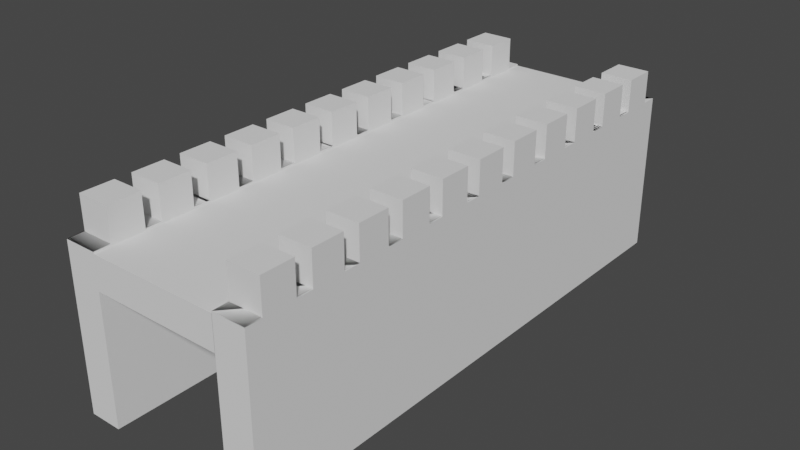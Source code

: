 # Source: CastleLoss_01.blend  (saved by Blender 2.83.19; exported with 4.5.12 LTS)
import bpy
from mathutils import Matrix  # noqa: F401  (used for matrix-valued properties, if any)

bpy.ops.wm.read_factory_settings(use_empty=True)
scene = bpy.context.scene
scene.name = 'Scene'

# ---- collections
col_collection = bpy.data.collections.new('Collection'); scene.collection.children.link(col_collection)

# ---- world
world_world = bpy.data.worlds.new('World'); scene.world = world_world
world_world.use_nodes = True; world_world.node_tree.nodes.clear()
_N = world_world.node_tree.nodes; _L = world_world.node_tree.links
n0 = _N.new('ShaderNodeOutputWorld'); n0.name = 'World Output'; n0.location = (300, 300)
n1 = _N.new('ShaderNodeBackground'); n1.name = 'Background'; n1.location = (10, 300)
n1.inputs[0].default_value = (0.05088, 0.05088, 0.05088, 1.0)
_L.new(n1.outputs[0], n0.inputs[0])
n0.is_active_output = True
world_world.color = (0.05088, 0.05088, 0.05088)
world_world.use_sun_shadow = False
world_world.sun_shadow_jitter_overblur = 0.0

# ---- meshes
me_cube_001 = bpy.data.meshes.new('Cube.001')
me_cube_001.from_pydata([(-9.0, 17.0, -5.0), (-9.0, -17.0, 5.0), (-9.0, -17.0, -5.0), (-11.0, 17.0, 5.0), (-11.0, 17.0, -5.0), (-11.0, -17.0, 5.0), (-11.0, -17.0, -5.0), (-9.0, 17.0, 5.0), (-9.0, 17.0, -5.0), (-9.0, -17.0, 5.0), (-9.0, -17.0, -5.0), (-11.0, 17.0, 5.0), (-11.0, 17.0, -5.0), (-11.0, -17.0, -5.0), (-11.0, -17.0, -5.0), (-9.0, 17.0, 5.0), (-9.0, -17.0, 5.0), (-9.0, -17.0, -5.0), (-11.0, 17.0, 5.0), (-11.0, 17.0, -5.0), (-11.0, -17.0, 5.0), (-9.0, 17.0, 5.0), (-9.0, -17.0, 5.0), (-9.0, -17.0, -5.0), (-11.0, 17.0, 5.0), (-11.0, 17.0, -5.0), (-11.0, -17.0, 5.0), (-11.0, -17.0, -5.0), (-9.0, 17.0, 5.0), (-9.0, -17.0, 5.0), (-9.0, -17.0, -5.0), (-11.0, 17.0, 5.0), (-11.0, 17.0, -5.0), (-11.0, -17.0, 5.0), (1.0, 17.0, -5.0), (1.0, -17.0, 5.0), (1.0, -17.0, -5.0), (-1.0, 17.0, 5.0), (-1.0, 17.0, -5.0), (-1.0, -17.0, 5.0), (-1.0, -17.0, -5.0), (1.0, 17.0, 5.0), (1.0, 17.0, -5.0), (1.0, -17.0, 5.0), (1.0, -17.0, -5.0), (-1.0, 17.0, 5.0), (-1.0, 17.0, -5.0), (-1.0, -17.0, -5.0), (-1.0, -17.0, -5.0), (1.0, 17.0, 5.0), (1.0, -17.0, 5.0), (1.0, -17.0, -5.0), (-1.0, 17.0, 5.0), (-1.0, 17.0, -5.0), (-1.0, -17.0, 5.0), (1.0, 17.0, 5.0), (1.0, -17.0, 5.0), (1.0, -17.0, -5.0), (-1.0, 17.0, 5.0), (-1.0, 17.0, -5.0), (-1.0, -17.0, 5.0), (-1.0, -17.0, -5.0), (1.0, 17.0, 5.0), (1.0, -17.0, 5.0), (1.0, -17.0, -5.0), (-1.0, 17.0, 5.0), (-1.0, 17.0, -5.0), (-1.0, -17.0, 5.0), (1.0, 10.0, 7.0), (1.0, 10.0, 5.0), (1.0, 8.0, 7.0), (1.0, 8.0, 5.0), (-1.0, 10.0, 7.0), (-1.0, 10.0, 5.0), (-1.0, 8.0, 7.0), (-1.0, 8.0, 5.0), (-1.012, 17.0, 4.9), (-8.998, -17.0, 4.9), (-1.012, -17.0, 4.9), (-8.998, 17.0, 2.9), (-1.012, 17.0, 2.9), (-8.998, -17.0, 2.9), (-1.012, -17.0, 2.9), (-8.998, 17.0, 4.9), (-1.012, 17.0, 4.9), (-8.998, -17.0, 4.9), (-1.012, -17.0, 4.9), (-8.998, 17.0, 2.9), (-1.012, 17.0, 2.9), (-1.012, -17.0, 2.9), (-1.012, -17.0, 2.9), (-8.998, 17.0, 4.9), (-8.998, -17.0, 4.9), (-1.012, -17.0, 4.9), (-8.998, 17.0, 2.9), (-1.012, 17.0, 2.9), (-8.998, -17.0, 2.9), (-8.998, 17.0, 4.9), (-8.998, -17.0, 4.9), (-1.012, -17.0, 4.9), (-8.998, 17.0, 2.9), (-1.012, 17.0, 2.9), (-8.998, -17.0, 2.9), (-1.012, -17.0, 2.9), (-8.998, 17.0, 4.9), (-8.998, -17.0, 4.9), (-1.012, -17.0, 4.9), (-8.998, 17.0, 2.9), (-1.012, 17.0, 2.9), (-8.998, -17.0, 2.9), (1.0, 13.0, 7.0), (1.0, 13.0, 5.0), (1.0, 11.0, 7.0), (1.0, 11.0, 5.0), (-1.0, 13.0, 7.0), (-1.0, 13.0, 5.0), (-1.0, 11.0, 7.0), (-1.0, 11.0, 5.0), (1.0, 4.0, 7.0), (1.0, 4.0, 5.0), (1.0, 2.0, 7.0), (1.0, 2.0, 5.0), (-1.0, 4.0, 7.0), (-1.0, 4.0, 5.0), (-1.0, 2.0, 7.0), (-1.0, 2.0, 5.0), (1.0, 7.0, 7.0), (1.0, 7.0, 5.0), (1.0, 5.0, 7.0), (1.0, 5.0, 5.0), (-1.0, 7.0, 7.0), (-1.0, 7.0, 5.0), (-1.0, 5.0, 7.0), (-1.0, 5.0, 5.0), (1.0, -2.0, 7.0), (1.0, -2.0, 5.0), (1.0, -4.0, 7.0), (1.0, -4.0, 5.0), (-1.0, -2.0, 7.0), (-1.0, -2.0, 5.0), (-1.0, -4.0, 7.0), (-1.0, -4.0, 5.0), (1.0, 1.0, 7.0), (1.0, 1.0, 5.0), (1.0, -1.0, 7.0), (1.0, -1.0, 5.0), (-1.0, 1.0, 7.0), (-1.0, 1.0, 5.0), (-1.0, -1.0, 7.0), (-1.0, -1.0, 5.0), (1.0, -8.0, 7.0), (1.0, -8.0, 5.0), (1.0, -10.0, 7.0), (1.0, -10.0, 5.0), (-1.0, -8.0, 7.0), (-1.0, -8.0, 5.0), (-1.0, -10.0, 7.0), (-1.0, -10.0, 5.0), (1.0, -5.0, 7.0), (1.0, -5.0, 5.0), (1.0, -7.0, 7.0), (1.0, -7.0, 5.0), (-1.0, -5.0, 7.0), (-1.0, -5.0, 5.0), (-1.0, -7.0, 7.0), (-1.0, -7.0, 5.0), (1.0, -11.0, 7.0), (1.0, -11.0, 5.0), (1.0, -13.0, 7.0), (1.0, -13.0, 5.0), (-1.0, -11.0, 7.0), (-1.0, -11.0, 5.0), (-1.0, -13.0, 7.0), (-1.0, -13.0, 5.0), (1.0, -14.0, 7.0), (1.0, -14.0, 5.0), (1.0, -16.0, 7.0), (1.0, -16.0, 5.0), (-1.0, -14.0, 7.0), (-1.0, -14.0, 5.0), (-1.0, -16.0, 7.0), (-1.0, -16.0, 5.0), (1.0, 16.0, 7.0), (1.0, 16.0, 5.0), (1.0, 14.0, 7.0), (1.0, 14.0, 5.0), (-1.0, 16.0, 7.0), (-1.0, 16.0, 5.0), (-1.0, 14.0, 7.0), (-1.0, 14.0, 5.0), (-9.0, 10.0, 7.0), (-9.0, 10.0, 5.0), (-9.0, 8.0, 7.0), (-9.0, 8.0, 5.0), (-11.0, 10.0, 7.0), (-11.0, 10.0, 5.0), (-11.0, 8.0, 7.0), (-11.0, 8.0, 5.0), (-9.0, 13.0, 7.0), (-9.0, 13.0, 5.0), (-9.0, 11.0, 7.0), (-9.0, 11.0, 5.0), (-11.0, 13.0, 7.0), (-11.0, 13.0, 5.0), (-11.0, 11.0, 7.0), (-11.0, 11.0, 5.0), (-9.0, 7.0, 7.0), (-9.0, 7.0, 5.0), (-9.0, 5.0, 7.0), (-9.0, 5.0, 5.0), (-11.0, 7.0, 7.0), (-11.0, 7.0, 5.0), (-11.0, 5.0, 7.0), (-11.0, 5.0, 5.0), (-9.0, 4.0, 7.0), (-9.0, 4.0, 5.0), (-9.0, 2.0, 7.0), (-9.0, 2.0, 5.0), (-11.0, 4.0, 7.0), (-11.0, 4.0, 5.0), (-11.0, 2.0, 7.0), (-11.0, 2.0, 5.0), (-9.0, 1.0, 7.0), (-9.0, 1.0, 5.0), (-9.0, -1.0, 7.0), (-9.0, -1.0, 5.0), (-11.0, 1.0, 7.0), (-11.0, 1.0, 5.0), (-11.0, -1.0, 7.0), (-11.0, -1.0, 5.0), (-9.0, -2.0, 7.0), (-9.0, -2.0, 5.0), (-9.0, -4.0, 7.0), (-9.0, -4.0, 5.0), (-11.0, -2.0, 7.0), (-11.0, -2.0, 5.0), (-11.0, -4.0, 7.0), (-11.0, -4.0, 5.0), (-9.0, -5.0, 7.0), (-9.0, -5.0, 5.0), (-9.0, -7.0, 7.0), (-9.0, -7.0, 5.0), (-11.0, -5.0, 7.0), (-11.0, -5.0, 5.0), (-11.0, -7.0, 7.0), (-11.0, -7.0, 5.0), (-9.0, -8.0, 7.0), (-9.0, -8.0, 5.0), (-9.0, -10.0, 7.0), (-9.0, -10.0, 5.0), (-11.0, -8.0, 7.0), (-11.0, -8.0, 5.0), (-11.0, -10.0, 7.0), (-11.0, -10.0, 5.0), (-9.0, -14.0, 7.0), (-9.0, -14.0, 5.0), (-9.0, -16.0, 7.0), (-9.0, -16.0, 5.0), (-11.0, -14.0, 7.0), (-11.0, -14.0, 5.0), (-11.0, -16.0, 7.0), (-11.0, -16.0, 5.0), (-9.0, -11.0, 7.0), (-9.0, -11.0, 5.0), (-9.0, -13.0, 7.0), (-9.0, -13.0, 5.0), (-11.0, -11.0, 7.0), (-11.0, -11.0, 5.0), (-11.0, -13.0, 7.0), (-11.0, -13.0, 5.0), (-9.0, 16.0, 7.0), (-9.0, 16.0, 5.0), (-9.0, 14.0, 7.0), (-9.0, 14.0, 5.0), (-11.0, 16.0, 7.0), (-11.0, 16.0, 5.0), (-11.0, 14.0, 7.0), (-11.0, 14.0, 5.0)], [], [(2, 1, 5, 6), (6, 5, 3, 4), (4, 0, 2, 6), (21, 24, 31, 28), (8, 7, 9, 10), (12, 11, 7, 8), (15, 16, 20, 18), (20, 16, 22, 26), (16, 17, 23, 22), (15, 18, 24, 21), (16, 15, 21, 22), (18, 19, 25, 24), (18, 20, 26, 24), (28, 31, 33, 29), (22, 21, 28, 29), (24, 26, 33, 31), (22, 23, 30, 29), (24, 25, 32, 31), (26, 22, 29, 33), (36, 35, 39, 40), (40, 39, 37, 38), (38, 34, 36, 40), (55, 58, 65, 62), (42, 41, 43, 44), (46, 45, 41, 42), (49, 50, 54, 52), (54, 50, 56, 60), (50, 51, 57, 56), (49, 52, 58, 55), (50, 49, 55, 56), (52, 53, 59, 58), (52, 54, 60, 58), (62, 65, 67, 63), (56, 55, 62, 63), (58, 60, 67, 65), (56, 57, 64, 63), (58, 59, 66, 65), (60, 56, 63, 67), (68, 72, 74, 70), (71, 70, 74, 75), (75, 74, 72, 73), (69, 68, 70, 71), (73, 72, 68, 69), (78, 77, 81, 82), (82, 81, 79, 80), (97, 100, 107, 104), (84, 83, 85, 86), (88, 87, 83, 84), (96, 92, 98, 102), (92, 93, 99, 98), (91, 94, 100, 97), (92, 91, 97, 98), (94, 95, 101, 100), (94, 96, 102, 100), (98, 97, 104, 105), (100, 102, 109, 107), (98, 99, 106, 105), (100, 101, 108, 107), (102, 98, 105, 109), (110, 114, 116, 112), (113, 112, 116, 117), (117, 116, 114, 115), (115, 111, 113, 117), (111, 110, 112, 113), (115, 114, 110, 111), (118, 122, 124, 120), (121, 120, 124, 125), (125, 124, 122, 123), (119, 118, 120, 121), (123, 122, 118, 119), (126, 130, 132, 128), (129, 128, 132, 133), (133, 132, 130, 131), (131, 127, 129, 133), (127, 126, 128, 129), (131, 130, 126, 127), (134, 138, 140, 136), (137, 136, 140, 141), (141, 140, 138, 139), (135, 134, 136, 137), (139, 138, 134, 135), (142, 146, 148, 144), (145, 144, 148, 149), (149, 148, 146, 147), (143, 142, 144, 145), (147, 146, 142, 143), (150, 154, 156, 152), (153, 152, 156, 157), (157, 156, 154, 155), (151, 150, 152, 153), (155, 154, 150, 151), (158, 162, 164, 160), (161, 160, 164, 165), (165, 164, 162, 163), (159, 158, 160, 161), (163, 162, 158, 159), (166, 170, 172, 168), (169, 168, 172, 173), (173, 172, 170, 171), (167, 166, 168, 169), (171, 170, 166, 167), (174, 178, 180, 176), (177, 176, 180, 181), (181, 180, 178, 179), (175, 174, 176, 177), (179, 178, 174, 175), (182, 186, 188, 184), (185, 184, 188, 189), (189, 188, 186, 187), (187, 183, 185, 189), (183, 182, 184, 185), (187, 186, 182, 183), (190, 194, 196, 192), (193, 192, 196, 197), (197, 196, 194, 195), (191, 190, 192, 193), (195, 194, 190, 191), (198, 202, 204, 200), (201, 200, 204, 205), (205, 204, 202, 203), (203, 199, 201, 205), (199, 198, 200, 201), (203, 202, 198, 199), (206, 210, 212, 208), (209, 208, 212, 213), (213, 212, 210, 211), (211, 207, 209, 213), (207, 206, 208, 209), (211, 210, 206, 207), (214, 218, 220, 216), (217, 216, 220, 221), (221, 220, 218, 219), (215, 214, 216, 217), (219, 218, 214, 215), (222, 226, 228, 224), (225, 224, 228, 229), (229, 228, 226, 227), (223, 222, 224, 225), (227, 226, 222, 223), (230, 234, 236, 232), (233, 232, 236, 237), (237, 236, 234, 235), (231, 230, 232, 233), (235, 234, 230, 231), (238, 242, 244, 240), (241, 240, 244, 245), (245, 244, 242, 243), (239, 238, 240, 241), (243, 242, 238, 239), (246, 250, 252, 248), (249, 248, 252, 253), (253, 252, 250, 251), (247, 246, 248, 249), (251, 250, 246, 247), (254, 258, 260, 256), (257, 256, 260, 261), (261, 260, 258, 259), (255, 254, 256, 257), (259, 258, 254, 255), (262, 266, 268, 264), (265, 264, 268, 269), (269, 268, 266, 267), (263, 262, 264, 265), (267, 266, 262, 263), (270, 274, 276, 272), (273, 272, 276, 277), (277, 276, 274, 275), (275, 271, 273, 277), (271, 270, 272, 273), (275, 274, 270, 271)])
me_cube_001.polygons.foreach_set('use_smooth', [True] * 170)
me_cube_001.polygons.foreach_set('material_index', [0, 0, 0, 0, 0, 0, 0, 0, 0, 0, 0, 0, 0, 0, 0, 0, 0, 0, 0, 1, 1, 1, 1, 1, 1, 1, 1, 1, 1, 1, 1, 1, 1, 1, 1, 1, 1, 1, 2, 2, 2, 2, 2, 3, 3, 3, 3, 3, 3, 3, 3, 3, 3, 3, 3, 3, 3, 3, 3, 4, 4, 4, 4, 4, 4, 5, 5, 5, 5, 5, 6, 6, 6, 6, 6, 6, 7, 7, 7, 7, 7, 8, 8, 8, 8, 8, 9, 9, 9, 9, 9, 10, 10, 10, 10, 10, 11, 11, 11, 11, 11, 12, 12, 12, 12, 12, 13, 13, 13, 13, 13, 13, 14, 14, 14, 14, 14, 15, 15, 15, 15, 15, 15, 16, 16, 16, 16, 16, 16, 17, 17, 17, 17, 17, 18, 18, 18, 18, 18, 19, 19, 19, 19, 19, 20, 20, 20, 20, 20, 21, 21, 21, 21, 21, 22, 22, 22, 22, 22, 23, 23, 23, 23, 23, 24, 24, 24, 24, 24, 24])
_k = set([(2, 6), (4, 6), (5, 6), (7, 8), (15, 16), (15, 18), (16, 20), (18, 20), (36, 40), (38, 40), (39, 40), (41, 42), (49, 50), (49, 52), (50, 54), (52, 54), (68, 69), (68, 70), (68, 72), (70, 71), (70, 74), (72, 73), (72, 74), (74, 75), (81, 82), (83, 84), (110, 111), (110, 112), (110, 114), (111, 113), (111, 115), (112, 113), (112, 116), (113, 117), (114, 115), (114, 116), (115, 117), (116, 117), (118, 119), (118, 120), (118, 122), (120, 121), (120, 124), (122, 123), (122, 124), (124, 125), (126, 127), (126, 128), (126, 130), (127, 129), (127, 131), (128, 129), (128, 132), (129, 133), (130, 131), (130, 132), (131, 133), (132, 133), (134, 135), (134, 136), (134, 138), (136, 137), (136, 140), (138, 139), (138, 140), (140, 141), (142, 143), (142, 144), (142, 146), (144, 145), (144, 148), (146, 147), (146, 148), (148, 149), (150, 151), (150, 152), (150, 154), (152, 153), (152, 156), (154, 155), (154, 156), (156, 157), (158, 159), (158, 160), (158, 162), (160, 161), (160, 164), (162, 163), (162, 164), (164, 165), (166, 167), (166, 168), (166, 170), (168, 169), (168, 172), (170, 171), (170, 172), (172, 173), (174, 175), (174, 176), (174, 178), (176, 177), (176, 180), (178, 179), (178, 180), (180, 181), (182, 183), (182, 184), (182, 186), (183, 185), (183, 187), (184, 185), (184, 188), (185, 189), (186, 187), (186, 188), (187, 189), (188, 189), (190, 191), (190, 192), (190, 194), (192, 193), (192, 196), (194, 195), (194, 196), (196, 197), (198, 199), (198, 200), (198, 202), (199, 201), (199, 203), (200, 201), (200, 204), (201, 205), (202, 203), (202, 204), (203, 205), (204, 205), (206, 207), (206, 208), (206, 210), (207, 209), (207, 211), (208, 209), (208, 212), (209, 213), (210, 211), (210, 212), (211, 213), (212, 213), (214, 215), (214, 216), (214, 218), (216, 217), (216, 220), (218, 219), (218, 220), (220, 221), (222, 223), (222, 224), (222, 226), (224, 225), (224, 228), (226, 227), (226, 228), (228, 229), (230, 231), (230, 232), (230, 234), (232, 233), (232, 236), (234, 235), (234, 236), (236, 237), (238, 239), (238, 240), (238, 242), (240, 241), (240, 244), (242, 243), (242, 244), (244, 245), (246, 247), (246, 248), (246, 250), (248, 249), (248, 252), (250, 251), (250, 252), (252, 253), (254, 255), (254, 256), (254, 258), (256, 257), (256, 260), (258, 259), (258, 260), (260, 261), (262, 263), (262, 264), (262, 266), (264, 265), (264, 268), (266, 267), (266, 268), (268, 269), (270, 271), (270, 272), (270, 274), (271, 273), (271, 275), (272, 273), (272, 276), (273, 277), (274, 275), (274, 276), (275, 277), (276, 277)])
me_cube_001.attributes.new('sharp_edge', 'BOOLEAN', 'EDGE').data.foreach_set('value', [ (min(e.vertices), max(e.vertices)) in _k for e in me_cube_001.edges])
_uv = me_cube_001.uv_layers.new(name='UVMap')
_uv.uv.foreach_set('vector', [0.375, 0.75, 0.625, 0.75, 0.625, 1.0, 0.375, 1.0, 0.375, 0.0, 0.625, 0.0, 0.625, 0.25, 0.375, 0.25, 0.125, 0.5, 0.375, 0.5, 0.375, 0.75, 0.125, 0.75, 0.625, 0.5, 0.875, 0.5, 0.875, 0.5, 0.625, 0.5, 0.375, 0.5, 0.625, 0.5, 0.625, 0.75, 0.375, 0.75, 0.375, 0.25, 0.625, 0.25, 0.625, 0.5, 0.375, 0.5, 0.625, 0.5, 0.625, 0.75, 0.875, 0.75, 0.875, 0.5, 0.875, 0.75, 0.625, 0.75, 0.625, 0.75, 0.875, 0.75, 0.0, 0.0, 0.0, 0.0, 0.0, 0.0, 0.0, 0.0, 0.625, 0.5, 0.875, 0.5, 0.875, 0.5, 0.625, 0.5, 0.625, 0.75, 0.625, 0.5, 0.625, 0.5, 0.625, 0.75, 0.0, 0.0, 0.0, 0.0, 0.0, 0.0, 0.0, 0.0, 0.875, 0.5, 0.875, 0.75, 0.875, 0.75, 0.875, 0.5, 0.625, 0.5, 0.875, 0.5, 0.875, 0.75, 0.625, 0.75, 0.625, 0.75, 0.625, 0.5, 0.625, 0.5, 0.625, 0.75, 0.875, 0.5, 0.875, 0.75, 0.875, 0.75, 0.875, 0.5, 0.0, 0.0, 0.0, 0.0, 0.0, 0.0, 0.0, 0.0, 0.0, 0.0, 0.0, 0.0, 0.0, 0.0, 0.0, 0.0, 0.875, 0.75, 0.625, 0.75, 0.625, 0.75, 0.875, 0.75, 0.375, 0.75, 0.625, 0.75, 0.625, 1.0, 0.375, 1.0, 0.375, 0.0, 0.625, 0.0, 0.625, 0.25, 0.375, 0.25, 0.125, 0.5, 0.375, 0.5, 0.375, 0.75, 0.125, 0.75, 0.625, 0.5, 0.875, 0.5, 0.875, 0.5, 0.625, 0.5, 0.375, 0.5, 0.625, 0.5, 0.625, 0.75, 0.375, 0.75, 0.375, 0.25, 0.625, 0.25, 0.625, 0.5, 0.375, 0.5, 0.625, 0.5, 0.625, 0.75, 0.875, 0.75, 0.875, 0.5, 0.875, 0.75, 0.625, 0.75, 0.625, 0.75, 0.875, 0.75, 0.0, 0.0, 0.0, 0.0, 0.0, 0.0, 0.0, 0.0, 0.625, 0.5, 0.875, 0.5, 0.875, 0.5, 0.625, 0.5, 0.625, 0.75, 0.625, 0.5, 0.625, 0.5, 0.625, 0.75, 0.0, 0.0, 0.0, 0.0, 0.0, 0.0, 0.0, 0.0, 0.875, 0.5, 0.875, 0.75, 0.875, 0.75, 0.875, 0.5, 0.625, 0.5, 0.875, 0.5, 0.875, 0.75, 0.625, 0.75, 0.625, 0.75, 0.625, 0.5, 0.625, 0.5, 0.625, 0.75, 0.875, 0.5, 0.875, 0.75, 0.875, 0.75, 0.875, 0.5, 0.0, 0.0, 0.0, 0.0, 0.0, 0.0, 0.0, 0.0, 0.0, 0.0, 0.0, 0.0, 0.0, 0.0, 0.0, 0.0, 0.875, 0.75, 0.625, 0.75, 0.625, 0.75, 0.875, 0.75, 0.625, 0.5, 0.875, 0.5, 0.875, 0.75, 0.625, 0.75, 0.375, 0.75, 0.625, 0.75, 0.625, 1.0, 0.375, 1.0, 0.375, 0.0, 0.625, 0.0, 0.625, 0.25, 0.375, 0.25, 0.375, 0.5, 0.625, 0.5, 0.625, 0.75, 0.375, 0.75, 0.375, 0.25, 0.625, 0.25, 0.625, 0.5, 0.375, 0.5, 0.375, 0.75, 0.625, 0.75, 0.625, 1.0, 0.375, 1.0, 0.375, 0.0, 0.625, 0.0, 0.625, 0.25, 0.375, 0.25, 0.625, 0.5, 0.875, 0.5, 0.875, 0.5, 0.625, 0.5, 0.375, 0.5, 0.625, 0.5, 0.625, 0.75, 0.375, 0.75, 0.375, 0.25, 0.625, 0.25, 0.625, 0.5, 0.375, 0.5, 0.875, 0.75, 0.625, 0.75, 0.625, 0.75, 0.875, 0.75, 0.0, 0.0, 0.0, 0.0, 0.0, 0.0, 0.0, 0.0, 0.625, 0.5, 0.875, 0.5, 0.875, 0.5, 0.625, 0.5, 0.625, 0.75, 0.625, 0.5, 0.625, 0.5, 0.625, 0.75, 0.0, 0.0, 0.0, 0.0, 0.0, 0.0, 0.0, 0.0, 0.875, 0.5, 0.875, 0.75, 0.875, 0.75, 0.875, 0.5, 0.625, 0.75, 0.625, 0.5, 0.625, 0.5, 0.625, 0.75, 0.875, 0.5, 0.875, 0.75, 0.875, 0.75, 0.875, 0.5, 0.0, 0.0, 0.0, 0.0, 0.0, 0.0, 0.0, 0.0, 0.0, 0.0, 0.0, 0.0, 0.0, 0.0, 0.0, 0.0, 0.875, 0.75, 0.625, 0.75, 0.625, 0.75, 0.875, 0.75, 0.625, 0.5, 0.875, 0.5, 0.875, 0.75, 0.625, 0.75, 0.375, 0.75, 0.625, 0.75, 0.625, 1.0, 0.375, 1.0, 0.375, 0.0, 0.625, 0.0, 0.625, 0.25, 0.375, 0.25, 0.125, 0.5, 0.375, 0.5, 0.375, 0.75, 0.125, 0.75, 0.375, 0.5, 0.625, 0.5, 0.625, 0.75, 0.375, 0.75, 0.375, 0.25, 0.625, 0.25, 0.625, 0.5, 0.375, 0.5, 0.625, 0.5, 0.875, 0.5, 0.875, 0.75, 0.625, 0.75, 0.375, 0.75, 0.625, 0.75, 0.625, 1.0, 0.375, 1.0, 0.375, 0.0, 0.625, 0.0, 0.625, 0.25, 0.375, 0.25, 0.375, 0.5, 0.625, 0.5, 0.625, 0.75, 0.375, 0.75, 0.375, 0.25, 0.625, 0.25, 0.625, 0.5, 0.375, 0.5, 0.625, 0.5, 0.875, 0.5, 0.875, 0.75, 0.625, 0.75, 0.375, 0.75, 0.625, 0.75, 0.625, 1.0, 0.375, 1.0, 0.375, 0.0, 0.625, 0.0, 0.625, 0.25, 0.375, 0.25, 0.125, 0.5, 0.375, 0.5, 0.375, 0.75, 0.125, 0.75, 0.375, 0.5, 0.625, 0.5, 0.625, 0.75, 0.375, 0.75, 0.375, 0.25, 0.625, 0.25, 0.625, 0.5, 0.375, 0.5, 0.625, 0.5, 0.875, 0.5, 0.875, 0.75, 0.625, 0.75, 0.375, 0.75, 0.625, 0.75, 0.625, 1.0, 0.375, 1.0, 0.375, 0.0, 0.625, 0.0, 0.625, 0.25, 0.375, 0.25, 0.375, 0.5, 0.625, 0.5, 0.625, 0.75, 0.375, 0.75, 0.375, 0.25, 0.625, 0.25, 0.625, 0.5, 0.375, 0.5, 0.625, 0.5, 0.875, 0.5, 0.875, 0.75, 0.625, 0.75, 0.375, 0.75, 0.625, 0.75, 0.625, 1.0, 0.375, 1.0, 0.375, 0.0, 0.625, 0.0, 0.625, 0.25, 0.375, 0.25, 0.375, 0.5, 0.625, 0.5, 0.625, 0.75, 0.375, 0.75, 0.375, 0.25, 0.625, 0.25, 0.625, 0.5, 0.375, 0.5, 0.625, 0.5, 0.875, 0.5, 0.875, 0.75, 0.625, 0.75, 0.375, 0.75, 0.625, 0.75, 0.625, 1.0, 0.375, 1.0, 0.375, 0.0, 0.625, 0.0, 0.625, 0.25, 0.375, 0.25, 0.375, 0.5, 0.625, 0.5, 0.625, 0.75, 0.375, 0.75, 0.375, 0.25, 0.625, 0.25, 0.625, 0.5, 0.375, 0.5, 0.625, 0.5, 0.875, 0.5, 0.875, 0.75, 0.625, 0.75, 0.375, 0.75, 0.625, 0.75, 0.625, 1.0, 0.375, 1.0, 0.375, 0.0, 0.625, 0.0, 0.625, 0.25, 0.375, 0.25, 0.375, 0.5, 0.625, 0.5, 0.625, 0.75, 0.375, 0.75, 0.375, 0.25, 0.625, 0.25, 0.625, 0.5, 0.375, 0.5, 0.625, 0.5, 0.875, 0.5, 0.875, 0.75, 0.625, 0.75, 0.375, 0.75, 0.625, 0.75, 0.625, 1.0, 0.375, 1.0, 0.375, 0.0, 0.625, 0.0, 0.625, 0.25, 0.375, 0.25, 0.375, 0.5, 0.625, 0.5, 0.625, 0.75, 0.375, 0.75, 0.375, 0.25, 0.625, 0.25, 0.625, 0.5, 0.375, 0.5, 0.625, 0.5, 0.875, 0.5, 0.875, 0.75, 0.625, 0.75, 0.375, 0.75, 0.625, 0.75, 0.625, 1.0, 0.375, 1.0, 0.375, 0.0, 0.625, 0.0, 0.625, 0.25, 0.375, 0.25, 0.375, 0.5, 0.625, 0.5, 0.625, 0.75, 0.375, 0.75, 0.375, 0.25, 0.625, 0.25, 0.625, 0.5, 0.375, 0.5, 0.625, 0.5, 0.875, 0.5, 0.875, 0.75, 0.625, 0.75, 0.375, 0.75, 0.625, 0.75, 0.625, 1.0, 0.375, 1.0, 0.375, 0.0, 0.625, 0.0, 0.625, 0.25, 0.375, 0.25, 0.125, 0.5, 0.375, 0.5, 0.375, 0.75, 0.125, 0.75, 0.375, 0.5, 0.625, 0.5, 0.625, 0.75, 0.375, 0.75, 0.375, 0.25, 0.625, 0.25, 0.625, 0.5, 0.375, 0.5, 0.625, 0.5, 0.875, 0.5, 0.875, 0.75, 0.625, 0.75, 0.375, 0.75, 0.625, 0.75, 0.625, 1.0, 0.375, 1.0, 0.375, 0.0, 0.625, 0.0, 0.625, 0.25, 0.375, 0.25, 0.375, 0.5, 0.625, 0.5, 0.625, 0.75, 0.375, 0.75, 0.375, 0.25, 0.625, 0.25, 0.625, 0.5, 0.375, 0.5, 0.625, 0.5, 0.875, 0.5, 0.875, 0.75, 0.625, 0.75, 0.375, 0.75, 0.625, 0.75, 0.625, 1.0, 0.375, 1.0, 0.375, 0.0, 0.625, 0.0, 0.625, 0.25, 0.375, 0.25, 0.125, 0.5, 0.375, 0.5, 0.375, 0.75, 0.125, 0.75, 0.375, 0.5, 0.625, 0.5, 0.625, 0.75, 0.375, 0.75, 0.375, 0.25, 0.625, 0.25, 0.625, 0.5, 0.375, 0.5, 0.625, 0.5, 0.875, 0.5, 0.875, 0.75, 0.625, 0.75, 0.375, 0.75, 0.625, 0.75, 0.625, 1.0, 0.375, 1.0, 0.375, 0.0, 0.625, 0.0, 0.625, 0.25, 0.375, 0.25, 0.125, 0.5, 0.375, 0.5, 0.375, 0.75, 0.125, 0.75, 0.375, 0.5, 0.625, 0.5, 0.625, 0.75, 0.375, 0.75, 0.375, 0.25, 0.625, 0.25, 0.625, 0.5, 0.375, 0.5, 0.625, 0.5, 0.875, 0.5, 0.875, 0.75, 0.625, 0.75, 0.375, 0.75, 0.625, 0.75, 0.625, 1.0, 0.375, 1.0, 0.375, 0.0, 0.625, 0.0, 0.625, 0.25, 0.375, 0.25, 0.375, 0.5, 0.625, 0.5, 0.625, 0.75, 0.375, 0.75, 0.375, 0.25, 0.625, 0.25, 0.625, 0.5, 0.375, 0.5, 0.625, 0.5, 0.875, 0.5, 0.875, 0.75, 0.625, 0.75, 0.375, 0.75, 0.625, 0.75, 0.625, 1.0, 0.375, 1.0, 0.375, 0.0, 0.625, 0.0, 0.625, 0.25, 0.375, 0.25, 0.375, 0.5, 0.625, 0.5, 0.625, 0.75, 0.375, 0.75, 0.375, 0.25, 0.625, 0.25, 0.625, 0.5, 0.375, 0.5, 0.625, 0.5, 0.875, 0.5, 0.875, 0.75, 0.625, 0.75, 0.375, 0.75, 0.625, 0.75, 0.625, 1.0, 0.375, 1.0, 0.375, 0.0, 0.625, 0.0, 0.625, 0.25, 0.375, 0.25, 0.375, 0.5, 0.625, 0.5, 0.625, 0.75, 0.375, 0.75, 0.375, 0.25, 0.625, 0.25, 0.625, 0.5, 0.375, 0.5, 0.625, 0.5, 0.875, 0.5, 0.875, 0.75, 0.625, 0.75, 0.375, 0.75, 0.625, 0.75, 0.625, 1.0, 0.375, 1.0, 0.375, 0.0, 0.625, 0.0, 0.625, 0.25, 0.375, 0.25, 0.375, 0.5, 0.625, 0.5, 0.625, 0.75, 0.375, 0.75, 0.375, 0.25, 0.625, 0.25, 0.625, 0.5, 0.375, 0.5, 0.625, 0.5, 0.875, 0.5, 0.875, 0.75, 0.625, 0.75, 0.375, 0.75, 0.625, 0.75, 0.625, 1.0, 0.375, 1.0, 0.375, 0.0, 0.625, 0.0, 0.625, 0.25, 0.375, 0.25, 0.375, 0.5, 0.625, 0.5, 0.625, 0.75, 0.375, 0.75, 0.375, 0.25, 0.625, 0.25, 0.625, 0.5, 0.375, 0.5, 0.625, 0.5, 0.875, 0.5, 0.875, 0.75, 0.625, 0.75, 0.375, 0.75, 0.625, 0.75, 0.625, 1.0, 0.375, 1.0, 0.375, 0.0, 0.625, 0.0, 0.625, 0.25, 0.375, 0.25, 0.375, 0.5, 0.625, 0.5, 0.625, 0.75, 0.375, 0.75, 0.375, 0.25, 0.625, 0.25, 0.625, 0.5, 0.375, 0.5, 0.625, 0.5, 0.875, 0.5, 0.875, 0.75, 0.625, 0.75, 0.375, 0.75, 0.625, 0.75, 0.625, 1.0, 0.375, 1.0, 0.375, 0.0, 0.625, 0.0, 0.625, 0.25, 0.375, 0.25, 0.375, 0.5, 0.625, 0.5, 0.625, 0.75, 0.375, 0.75, 0.375, 0.25, 0.625, 0.25, 0.625, 0.5, 0.375, 0.5, 0.625, 0.5, 0.875, 0.5, 0.875, 0.75, 0.625, 0.75, 0.375, 0.75, 0.625, 0.75, 0.625, 1.0, 0.375, 1.0, 0.375, 0.0, 0.625, 0.0, 0.625, 0.25, 0.375, 0.25, 0.125, 0.5, 0.375, 0.5, 0.375, 0.75, 0.125, 0.75, 0.375, 0.5, 0.625, 0.5, 0.625, 0.75, 0.375, 0.75, 0.375, 0.25, 0.625, 0.25, 0.625, 0.5, 0.375, 0.5])
me_cube_001.materials.append(None)
me_cube_001.materials.append(None)
me_cube_001.materials.append(None)
me_cube_001.materials.append(None)
me_cube_001.materials.append(None)
me_cube_001.materials.append(None)
me_cube_001.materials.append(None)
me_cube_001.materials.append(None)
me_cube_001.materials.append(None)
me_cube_001.materials.append(None)
me_cube_001.materials.append(None)
me_cube_001.materials.append(None)
me_cube_001.materials.append(None)
me_cube_001.materials.append(None)
me_cube_001.materials.append(None)
me_cube_001.materials.append(None)
me_cube_001.materials.append(None)
me_cube_001.materials.append(None)
me_cube_001.materials.append(None)
me_cube_001.materials.append(None)
me_cube_001.materials.append(None)
me_cube_001.materials.append(None)
me_cube_001.materials.append(None)
me_cube_001.materials.append(None)
me_cube_001.materials.append(None)
me_cube_001.use_remesh_fix_poles = True
me_cube_001.use_remesh_preserve_attributes = False
me_cube_001.use_mirror_vertex_groups = False
me_cube_001.update()
me_cube_001.normals_split_custom_set([tuple(v) for v in zip(*[iter([0.0, -1.0, 0.0, 0.0, -1.0, 0.0, 0.0, -1.0, 0.0, 0.0, -1.0, 0.0, -1.0, 0.0, 0.0, -1.0, 0.0, 0.0, -1.0, 0.0, 0.0, -1.0, 0.0, 0.0, 0.0, 0.0, -1.0, 0.0, 0.0, -1.0, 0.0, 0.0, -1.0, 0.0, 0.0, -1.0, 0.0, 0.0, 1.0, 0.0, 0.0, 1.0, 0.0, 0.0, 1.0, 0.0, 0.0, 1.0, 1.0, 0.0, 0.0, 1.0, 0.0, 0.0, 1.0, 0.0, 0.0, 1.0, 0.0, 0.0, 0.0, 1.0, 0.0, 0.0, 1.0, 0.0, 0.0, 1.0, 0.0, 0.0, 1.0, 0.0, 0.0, 0.0, -1.0, 0.0, 0.0, -1.0, 0.0, 0.0, -1.0, 0.0, 0.0, -1.0, 0.0, 0.0, 1.0, 0.0, 0.0, 1.0, 0.0, 0.0, 1.0, 0.0, 0.0, 1.0, 0.0, 0.0, 0.0, 0.0, 0.0, 0.0, 0.0, 0.0, 1.0, 0.0, 0.0, 1.0, 0.0, 0.0, 1.0, 0.0, 0.0, 1.0, 0.0, 0.0, 1.0, 0.0, 0.0, 1.0, 0.0, 0.0, 1.0, 0.0, 0.0, 1.0, 0.0, 0.0, 1.0, 0.0, 0.0, 1.0, 0.0, 0.0, 0.0, 0.0, 0.0, 0.0, 0.0, 0.0, 1.0, 0.0, 0.0, 1.0, 0.0, 0.0, 1.0, 0.0, 0.0, 1.0, 0.0, 0.0, 1.0, 0.0, 0.0, 1.0, 0.0, 0.0, 1.0, 0.0, 0.0, 1.0, 0.0, 0.0, 1.0, 0.0, 0.0, 1.0, 0.0, 0.0, 1.0, 0.0, 0.0, 1.0, 0.0, 0.0, 1.0, 0.0, 0.0, 1.0, 0.0, 0.0, 1.0, 0.0, 0.0, 1.0, 0.0, 0.0, 1.0, 0.0, 0.0, 1.0, 0.0, 0.0, 1.0, 0.0, 0.0, 1.0, 0.0, 0.0, 0.0, 0.0, 0.0, 0.0, 0.0, 0.0, 1.0, 0.0, 0.0, 1.0, 0.0, 0.0, 0.0, 0.0, 0.0, 0.0, 0.0, 0.0, 1.0, 0.0, 0.0, 1.0, 0.0, 0.0, 1.0, 0.0, 0.0, 1.0, 0.0, -1.0, 0.0, 0.0, -1.0, 0.0, 0.0, -1.0, 0.0, 0.0, -1.0, 0.0, -1.0, 0.0, 0.0, -1.0, 0.0, 0.0, -1.0, 0.0, 0.0, -1.0, 0.0, 0.0, 0.0, 0.0, -1.0, 0.0, 0.0, -1.0, 0.0, 0.0, -1.0, 0.0, 0.0, -1.0, 0.0, 0.0, 1.0, 0.0, 0.0, 1.0, 0.0, 0.0, 1.0, 0.0, 0.0, 1.0, 1.0, 0.0, 0.0, 1.0, 0.0, 0.0, 1.0, 0.0, 0.0, 1.0, 0.0, 0.0, 0.0, 1.0, 0.0, 0.0, 1.0, 0.0, 0.0, 1.0, 0.0, 0.0, 1.0, 0.0, 0.0, 0.0, -1.0, 0.0, 0.0, -1.0, 0.0, 0.0, -1.0, 0.0, 0.0, -1.0, 0.0, 0.0, 1.0, 0.0, 0.0, 1.0, 0.0, 0.0, 1.0, 0.0, 0.0, 1.0, 0.0, 0.0, 0.0, 0.0, 0.0, 0.0, 0.0, 0.0, 1.0, 0.0, 0.0, 1.0, 0.0, 0.0, 1.0, 0.0, 0.0, 1.0, 0.0, 0.0, 1.0, 0.0, 0.0, 1.0, 0.0, 0.0, 1.0, 0.0, 0.0, 1.0, 0.0, 0.0, 1.0, 0.0, 0.0, 1.0, 0.0, 0.0, 0.0, 0.0, 0.0, 0.0, 0.0, 0.0, 1.0, 0.0, 0.0, 1.0, 0.0, 0.0, 1.0, 0.0, 0.0, 1.0, 0.0, 0.0, 1.0, 0.0, 0.0, 1.0, 0.0, 0.0, 1.0, 0.0, 0.0, 1.0, 0.0, 0.0, 1.0, 0.0, 0.0, 1.0, 0.0, 0.0, 1.0, 0.0, 0.0, 1.0, 0.0, 0.0, 1.0, 0.0, 0.0, 1.0, 0.0, 0.0, 1.0, 0.0, 0.0, 1.0, 0.0, 0.0, 1.0, 0.0, 0.0, 1.0, 0.0, 0.0, 1.0, 0.0, 0.0, 1.0, 0.0, 0.0, 0.0, 0.0, 0.0, 0.0, 0.0, 0.0, 1.0, 0.0, 0.0, 1.0, 0.0, 0.0, 0.0, 0.0, 0.0, 0.0, 0.0, 0.0, 1.0, 0.0, 0.0, 1.0, 0.0, 0.0, 1.0, 0.0, 0.0, 1.0, 0.0, 0.0, 1.0, 0.0, 0.0, 1.0, 0.0, 0.0, 1.0, 0.0, 0.0, 1.0, 0.0, -1.0, 0.0, 0.0, -1.0, 0.0, 0.0, -1.0, 0.0, 0.0, -1.0, 0.0, -1.0, 0.0, 0.0, -1.0, 0.0, 0.0, -1.0, 0.0, 0.0, -1.0, 0.0, 0.0, 1.0, 0.0, 0.0, 1.0, 0.0, 0.0, 1.0, 0.0, 0.0, 1.0, 0.0, 0.0, 0.0, 1.0, 0.0, 0.0, 1.0, 0.0, 0.0, 1.0, 0.0, 0.0, 1.0, 0.0, 0.0, -1.0, 0.0, 0.0, -1.0, 0.0, 0.0, -1.0, 0.0, 0.0, -1.0, 0.0, -8.43e-08, 0.0, -1.0, -8.43e-08, 0.0, -1.0, -8.43e-08, 0.0, -1.0, -8.43e-08, 0.0, -1.0, 0.0, 0.0, 0.0, 0.0, 0.0, 1.0, 0.0, 0.0, 0.0, 0.0, 0.0, 0.0, 1.124e-07, 0.0, 1.0, 1.124e-07, 0.0, 1.0, 1.124e-07, 0.0, 1.0, 1.124e-07, 0.0, 1.0, 0.0, 1.0, 0.0, 0.0, 1.0, 0.0, 0.0, 1.0, 0.0, 0.0, 1.0, 0.0, 0.0, 0.0, 0.0, 0.0, 0.0, 0.0, 0.0, 0.0, 1.0, 0.0, 0.0, 1.0, 0.0, 0.0, 1.0, 0.0, 0.0, 1.0, 0.0, 0.0, 1.0, 0.0, 0.0, 1.0, 0.0, 0.0, 0.0, 0.0, 0.0, 0.0, 0.0, 0.0, 1.0, 0.0, 0.0, 0.0, 0.0, 0.0, 1.0, 0.0, 0.0, 0.0, 0.0, 0.0, 0.0, 0.0, 0.0, 1.0, 0.0, 0.0, 1.0, 0.0, 0.0, 1.0, 0.0, 0.0, 1.0, 0.0, 0.0, 1.0, 0.0, 0.0, 1.0, 0.0, 0.0, 0.0, 0.0, 0.0, 1.0, 0.0, 0.0, 1.0, 0.0, 0.0, 1.0, 0.0, 0.0, 0.0, 0.0, 0.0, 0.0, 0.0, 0.0, 1.0, 0.0, 0.0, 1.0, 0.0, 0.0, 1.0, 0.0, 0.0, 0.0, 0.0, 0.0, 1.0, 0.0, 0.0, 1.0, 0.0, 0.0, 1.0, 0.0, 0.0, 1.0, 0.0, 0.0, 1.0, 0.0, 0.0, 1.0, 0.0, 0.0, 1.0, 0.0, 0.0, 1.0, 0.0, 0.0, 1.0, 0.0, 0.0, 1.0, 0.0, 0.0, 1.0, 0.0, 0.0, 0.0, 0.0, 0.0, 0.0, 0.0, 0.0, 1.0, 0.0, 0.0, 1.0, 0.0, 0.0, 1.0, 0.0, 0.0, 1.0, 0.0, -1.0, 0.0, 0.0, -1.0, 0.0, 0.0, -1.0, 0.0, 0.0, -1.0, 0.0, -1.0, 0.0, 0.0, -1.0, 0.0, 0.0, -1.0, 0.0, 0.0, -1.0, 0.0, 0.0, 0.0, 0.0, -1.0, 0.0, 0.0, -1.0, 0.0, 0.0, -1.0, 0.0, 0.0, -1.0, 1.0, 0.0, 0.0, 1.0, 0.0, 0.0, 1.0, 0.0, 0.0, 1.0, 0.0, 0.0, 0.0, 1.0, 0.0, 0.0, 1.0, 0.0, 0.0, 1.0, 0.0, 0.0, 1.0, 0.0, 0.0, 0.0, 1.0, 0.0, 0.0, 1.0, 0.0, 0.0, 1.0, 0.0, 0.0, 1.0, 0.0, -1.0, 0.0, 0.0, -1.0, 0.0, 0.0, -1.0, 0.0, 0.0, -1.0, 0.0, -1.0, 0.0, 0.0, -1.0, 0.0, 0.0, -1.0, 0.0, 0.0, -1.0, 0.0, 0.0, 1.0, 0.0, 0.0, 1.0, 0.0, 0.0, 1.0, 0.0, 0.0, 1.0, 0.0, 0.0, 0.0, 1.0, 0.0, 0.0, 1.0, 0.0, 0.0, 1.0, 0.0, 0.0, 1.0, 0.0, 0.0, 0.0, 1.0, 0.0, 0.0, 1.0, 0.0, 0.0, 1.0, 0.0, 0.0, 1.0, 0.0, -1.0, 0.0, 0.0, -1.0, 0.0, 0.0, -1.0, 0.0, 0.0, -1.0, 0.0, -1.0, 0.0, 0.0, -1.0, 0.0, 0.0, -1.0, 0.0, 0.0, -1.0, 0.0, 0.0, 0.0, 0.0, -1.0, 0.0, 0.0, -1.0, 0.0, 0.0, -1.0, 0.0, 0.0, -1.0, 1.0, 0.0, 0.0, 1.0, 0.0, 0.0, 1.0, 0.0, 0.0, 1.0, 0.0, 0.0, 0.0, 1.0, 0.0, 0.0, 1.0, 0.0, 0.0, 1.0, 0.0, 0.0, 1.0, 0.0, 0.0, 0.0, 1.0, 0.0, 0.0, 1.0, 0.0, 0.0, 1.0, 0.0, 0.0, 1.0, 0.0, -1.0, 0.0, 0.0, -1.0, 0.0, 0.0, -1.0, 0.0, 0.0, -1.0, 0.0, -1.0, 0.0, 0.0, -1.0, 0.0, 0.0, -1.0, 0.0, 0.0, -1.0, 0.0, 0.0, 1.0, 0.0, 0.0, 1.0, 0.0, 0.0, 1.0, 0.0, 0.0, 1.0, 0.0, 0.0, 0.0, 1.0, 0.0, 0.0, 1.0, 0.0, 0.0, 1.0, 0.0, 0.0, 1.0, 0.0, 0.0, 0.0, 1.0, 0.0, 0.0, 1.0, 0.0, 0.0, 1.0, 0.0, 0.0, 1.0, 0.0, -1.0, 0.0, 0.0, -1.0, 0.0, 0.0, -1.0, 0.0, 0.0, -1.0, 0.0, -1.0, 0.0, 0.0, -1.0, 0.0, 0.0, -1.0, 0.0, 0.0, -1.0, 0.0, 0.0, 1.0, 0.0, 0.0, 1.0, 0.0, 0.0, 1.0, 0.0, 0.0, 1.0, 0.0, 0.0, 0.0, 1.0, 0.0, 0.0, 1.0, 0.0, 0.0, 1.0, 0.0, 0.0, 1.0, 0.0, 0.0, 0.0, 1.0, 0.0, 0.0, 1.0, 0.0, 0.0, 1.0, 0.0, 0.0, 1.0, 0.0, -1.0, 0.0, 0.0, -1.0, 0.0, 0.0, -1.0, 0.0, 0.0, -1.0, 0.0, -1.0, 0.0, 0.0, -1.0, 0.0, 0.0, -1.0, 0.0, 0.0, -1.0, 0.0, 0.0, 1.0, 0.0, 0.0, 1.0, 0.0, 0.0, 1.0, 0.0, 0.0, 1.0, 0.0, 0.0, 0.0, 1.0, 0.0, 0.0, 1.0, 0.0, 0.0, 1.0, 0.0, 0.0, 1.0, 0.0, 0.0, 0.0, 1.0, 0.0, 0.0, 1.0, 0.0, 0.0, 1.0, 0.0, 0.0, 1.0, 0.0, -1.0, 0.0, 0.0, -1.0, 0.0, 0.0, -1.0, 0.0, 0.0, -1.0, 0.0, -1.0, 0.0, 0.0, -1.0, 0.0, 0.0, -1.0, 0.0, 0.0, -1.0, 0.0, 0.0, 1.0, 0.0, 0.0, 1.0, 0.0, 0.0, 1.0, 0.0, 0.0, 1.0, 0.0, 0.0, 0.0, 1.0, 0.0, 0.0, 1.0, 0.0, 0.0, 1.0, 0.0, 0.0, 1.0, 0.0, 0.0, 0.0, 1.0, 0.0, 0.0, 1.0, 0.0, 0.0, 1.0, 0.0, 0.0, 1.0, 0.0, -1.0, 0.0, 0.0, -1.0, 0.0, 0.0, -1.0, 0.0, 0.0, -1.0, 0.0, -1.0, 0.0, 0.0, -1.0, 0.0, 0.0, -1.0, 0.0, 0.0, -1.0, 0.0, 0.0, 1.0, 0.0, 0.0, 1.0, 0.0, 0.0, 1.0, 0.0, 0.0, 1.0, 0.0, 0.0, 0.0, 1.0, 0.0, 0.0, 1.0, 0.0, 0.0, 1.0, 0.0, 0.0, 1.0, 0.0, 0.0, 0.0, 1.0, 0.0, 0.0, 1.0, 0.0, 0.0, 1.0, 0.0, 0.0, 1.0, 0.0, -1.0, 0.0, 0.0, -1.0, 0.0, 0.0, -1.0, 0.0, 0.0, -1.0, 0.0, -1.0, 0.0, 0.0, -1.0, 0.0, 0.0, -1.0, 0.0, 0.0, -1.0, 0.0, 0.0, 1.0, 0.0, 0.0, 1.0, 0.0, 0.0, 1.0, 0.0, 0.0, 1.0, 0.0, 0.0, 0.0, 1.0, 0.0, 0.0, 1.0, 0.0, 0.0, 1.0, 0.0, 0.0, 1.0, 0.0, 0.0, 0.0, 1.0, 0.0, 0.0, 1.0, 0.0, 0.0, 1.0, 0.0, 0.0, 1.0, 0.0, -1.0, 0.0, 0.0, -1.0, 0.0, 0.0, -1.0, 0.0, 0.0, -1.0, 0.0, -1.0, 0.0, 0.0, -1.0, 0.0, 0.0, -1.0, 0.0, 0.0, -1.0, 0.0, 0.0, 0.0, 0.0, -1.0, 0.0, 0.0, -1.0, 0.0, 0.0, -1.0, 0.0, 0.0, -1.0, 1.0, 0.0, 0.0, 1.0, 0.0, 0.0, 1.0, 0.0, 0.0, 1.0, 0.0, 0.0, 0.0, 1.0, 0.0, 0.0, 1.0, 0.0, 0.0, 1.0, 0.0, 0.0, 1.0, 0.0, 0.0, 0.0, 1.0, 0.0, 0.0, 1.0, 0.0, 0.0, 1.0, 0.0, 0.0, 1.0, 0.0, -1.0, 0.0, 0.0, -1.0, 0.0, 0.0, -1.0, 0.0, 0.0, -1.0, 0.0, -1.0, 0.0, 0.0, -1.0, 0.0, 0.0, -1.0, 0.0, 0.0, -1.0, 0.0, 0.0, 1.0, 0.0, 0.0, 1.0, 0.0, 0.0, 1.0, 0.0, 0.0, 1.0, 0.0, 0.0, 0.0, 1.0, 0.0, 0.0, 1.0, 0.0, 0.0, 1.0, 0.0, 0.0, 1.0, 0.0, 0.0, 0.0, 1.0, 0.0, 0.0, 1.0, 0.0, 0.0, 1.0, 0.0, 0.0, 1.0, 0.0, -1.0, 0.0, 0.0, -1.0, 0.0, 0.0, -1.0, 0.0, 0.0, -1.0, 0.0, -1.0, 0.0, 0.0, -1.0, 0.0, 0.0, -1.0, 0.0, 0.0, -1.0, 0.0, 0.0, 0.0, 0.0, -1.0, 0.0, 0.0, -1.0, 0.0, 0.0, -1.0, 0.0, 0.0, -1.0, 1.0, 0.0, 0.0, 1.0, 0.0, 0.0, 1.0, 0.0, 0.0, 1.0, 0.0, 0.0, 0.0, 1.0, 0.0, 0.0, 1.0, 0.0, 0.0, 1.0, 0.0, 0.0, 1.0, 0.0, 0.0, 0.0, 1.0, 0.0, 0.0, 1.0, 0.0, 0.0, 1.0, 0.0, 0.0, 1.0, 0.0, -1.0, 0.0, 0.0, -1.0, 0.0, 0.0, -1.0, 0.0, 0.0, -1.0, 0.0, -1.0, 0.0, 0.0, -1.0, 0.0, 0.0, -1.0, 0.0, 0.0, -1.0, 0.0, 0.0, 0.0, 0.0, -1.0, 0.0, 0.0, -1.0, 0.0, 0.0, -1.0, 0.0, 0.0, -1.0, 1.0, 0.0, 0.0, 1.0, 0.0, 0.0, 1.0, 0.0, 0.0, 1.0, 0.0, 0.0, 0.0, 1.0, 0.0, 0.0, 1.0, 0.0, 0.0, 1.0, 0.0, 0.0, 1.0, 0.0, 0.0, 0.0, 1.0, 0.0, 0.0, 1.0, 0.0, 0.0, 1.0, 0.0, 0.0, 1.0, 0.0, -1.0, 0.0, 0.0, -1.0, 0.0, 0.0, -1.0, 0.0, 0.0, -1.0, 0.0, -1.0, 0.0, 0.0, -1.0, 0.0, 0.0, -1.0, 0.0, 0.0, -1.0, 0.0, 0.0, 1.0, 0.0, 0.0, 1.0, 0.0, 0.0, 1.0, 0.0, 0.0, 1.0, 0.0, 0.0, 0.0, 1.0, 0.0, 0.0, 1.0, 0.0, 0.0, 1.0, 0.0, 0.0, 1.0, 0.0, 0.0, 0.0, 1.0, 0.0, 0.0, 1.0, 0.0, 0.0, 1.0, 0.0, 0.0, 1.0, 0.0, -1.0, 0.0, 0.0, -1.0, 0.0, 0.0, -1.0, 0.0, 0.0, -1.0, 0.0, -1.0, 0.0, 0.0, -1.0, 0.0, 0.0, -1.0, 0.0, 0.0, -1.0, 0.0, 0.0, 1.0, 0.0, 0.0, 1.0, 0.0, 0.0, 1.0, 0.0, 0.0, 1.0, 0.0, 0.0, 0.0, 1.0, 0.0, 0.0, 1.0, 0.0, 0.0, 1.0, 0.0, 0.0, 1.0, 0.0, 0.0, 0.0, 1.0, 0.0, 0.0, 1.0, 0.0, 0.0, 1.0, 0.0, 0.0, 1.0, 0.0, -1.0, 0.0, 0.0, -1.0, 0.0, 0.0, -1.0, 0.0, 0.0, -1.0, 0.0, -1.0, 0.0, 0.0, -1.0, 0.0, 0.0, -1.0, 0.0, 0.0, -1.0, 0.0, 0.0, 1.0, 0.0, 0.0, 1.0, 0.0, 0.0, 1.0, 0.0, 0.0, 1.0, 0.0, 0.0, 0.0, 1.0, 0.0, 0.0, 1.0, 0.0, 0.0, 1.0, 0.0, 0.0, 1.0, 0.0, 0.0, 0.0, 1.0, 0.0, 0.0, 1.0, 0.0, 0.0, 1.0, 0.0, 0.0, 1.0, 0.0, -1.0, 0.0, 0.0, -1.0, 0.0, 0.0, -1.0, 0.0, 0.0, -1.0, 0.0, -1.0, 0.0, 0.0, -1.0, 0.0, 0.0, -1.0, 0.0, 0.0, -1.0, 0.0, 0.0, 1.0, 0.0, 0.0, 1.0, 0.0, 0.0, 1.0, 0.0, 0.0, 1.0, 0.0, 0.0, 0.0, 1.0, 0.0, 0.0, 1.0, 0.0, 0.0, 1.0, 0.0, 0.0, 1.0, 0.0, 0.0, 0.0, 1.0, 0.0, 0.0, 1.0, 0.0, 0.0, 1.0, 0.0, 0.0, 1.0, 0.0, -1.0, 0.0, 0.0, -1.0, 0.0, 0.0, -1.0, 0.0, 0.0, -1.0, 0.0, -1.0, 0.0, 0.0, -1.0, 0.0, 0.0, -1.0, 0.0, 0.0, -1.0, 0.0, 0.0, 1.0, 0.0, 0.0, 1.0, 0.0, 0.0, 1.0, 0.0, 0.0, 1.0, 0.0, 0.0, 0.0, 1.0, 0.0, 0.0, 1.0, 0.0, 0.0, 1.0, 0.0, 0.0, 1.0, 0.0, 0.0, 0.0, 1.0, 0.0, 0.0, 1.0, 0.0, 0.0, 1.0, 0.0, 0.0, 1.0, 0.0, -1.0, 0.0, 0.0, -1.0, 0.0, 0.0, -1.0, 0.0, 0.0, -1.0, 0.0, -1.0, 0.0, 0.0, -1.0, 0.0, 0.0, -1.0, 0.0, 0.0, -1.0, 0.0, 0.0, 1.0, 0.0, 0.0, 1.0, 0.0, 0.0, 1.0, 0.0, 0.0, 1.0, 0.0, 0.0, 0.0, 1.0, 0.0, 0.0, 1.0, 0.0, 0.0, 1.0, 0.0, 0.0, 1.0, 0.0, 0.0, 0.0, 1.0, 0.0, 0.0, 1.0, 0.0, 0.0, 1.0, 0.0, 0.0, 1.0, 0.0, -1.0, 0.0, 0.0, -1.0, 0.0, 0.0, -1.0, 0.0, 0.0, -1.0, 0.0, -1.0, 0.0, 0.0, -1.0, 0.0, 0.0, -1.0, 0.0, 0.0, -1.0, 0.0, 0.0, 1.0, 0.0, 0.0, 1.0, 0.0, 0.0, 1.0, 0.0, 0.0, 1.0, 0.0, 0.0, 0.0, 1.0, 0.0, 0.0, 1.0, 0.0, 0.0, 1.0, 0.0, 0.0, 1.0, 0.0, 0.0, 0.0, 1.0, 0.0, 0.0, 1.0, 0.0, 0.0, 1.0, 0.0, 0.0, 1.0, 0.0, -1.0, 0.0, 0.0, -1.0, 0.0, 0.0, -1.0, 0.0, 0.0, -1.0, 0.0, -1.0, 0.0, 0.0, -1.0, 0.0, 0.0, -1.0, 0.0, 0.0, -1.0, 0.0, 0.0, 0.0, 0.0, -1.0, 0.0, 0.0, -1.0, 0.0, 0.0, -1.0, 0.0, 0.0, -1.0, 1.0, 0.0, 0.0, 1.0, 0.0, 0.0, 1.0, 0.0, 0.0, 1.0, 0.0, 0.0, 0.0, 1.0, 0.0, 0.0, 1.0, 0.0, 0.0, 1.0, 0.0, 0.0, 1.0, 0.0])] * 3)])

# ---- objects
ob_cube_002 = bpy.data.objects.new('Cube.002', me_cube_001)

# ---- transforms, parenting, visibility, modifiers, constraints
ob_cube_002.location = (0.0, 0.0, 0.0)
ob_cube_002.rotation_euler = (1.629e-07, 8.742e-08, -9.451e-22)
ob_cube_002.scale = (0.01, 0.01, 0.01)
ob_cube_002.color = (0.8, 0.8, 0.8, 1.0)
ob_cube_002.lineart.crease_threshold = 0.0

# ---- collection membership
col_collection.objects.link(ob_cube_002)

# ---- scene / render settings (as saved in the file)
scene.frame_start = 1; scene.frame_end = 250; scene.frame_set(1)
scene.render.engine = 'BLENDER_EEVEE_NEXT'
scene.cycles.use_denoising = False
scene.cycles.samples = 128
scene.cycles.sampling_pattern = 'TABULATED_SOBOL'
scene.cycles.use_adaptive_sampling = False
scene.cycles.use_light_tree = False
scene.view_settings.view_transform = 'Filmic'
bpy.context.view_layer.update()

# ---- added for rendering (the .blend has no active camera and no usable light): camera, sun
cam_auto = bpy.data.cameras.new('AutoCamera')
cam_auto.lens = 50.0
cam_auto.sensor_width = 36.0
cam_auto.clip_end = 1000.0
ob_auto_camera = bpy.data.objects.new('AutoCamera', cam_auto)
scene.collection.objects.link(ob_auto_camera)
ob_auto_camera.location = (0.301585, -0.421902, 0.291268)
ob_auto_camera.rotation_euler = (1.09748, -7.21219e-08, 0.694738)
scene.camera = ob_auto_camera
light_auto_sun = bpy.data.lights.new('AutoSun', 'SUN')
light_auto_sun.energy = 3.0
light_auto_sun.angle = 0.0523599
ob_auto_sun = bpy.data.objects.new('AutoSun', light_auto_sun)
scene.collection.objects.link(ob_auto_sun)
ob_auto_sun.rotation_euler = (0.872665, 0.174533, 0.523599)
bpy.context.view_layer.update()
